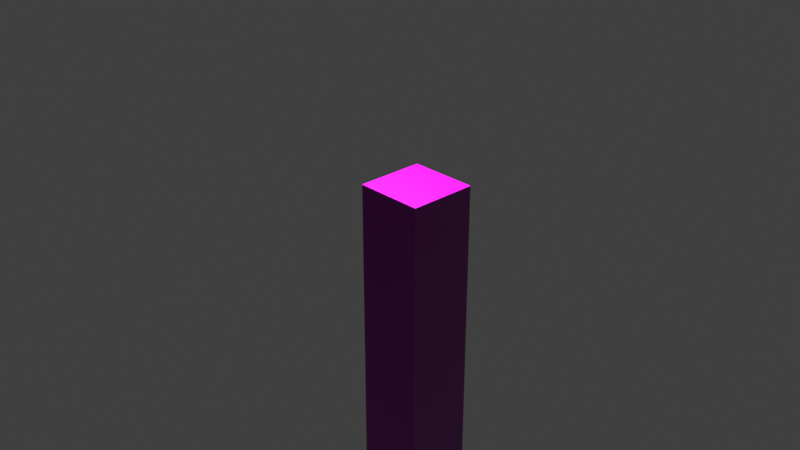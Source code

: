 # Source: everblock_yellow.blend  (saved by Blender 3.0.42; exported with 4.5.12 LTS)
import bpy
from mathutils import Matrix  # noqa: F401  (used for matrix-valued properties, if any)

bpy.ops.wm.read_factory_settings(use_empty=True)
scene = bpy.context.scene
scene.name = 'Scene'

# ---- collections
col_collection = bpy.data.collections.new('Collection'); scene.collection.children.link(col_collection)

# ---- images (referenced by path relative to the original .blend; pixels are not part of the script)
import os
ASSET_DIR = os.environ.get("B2B_ASSET_DIR", "")  # directory of the original .blend (textures are referenced by path, not embedded)
HERE = os.path.dirname(os.path.abspath(__file__))  # packed textures are extracted next to this script under _unpacked/

def load_image(name, relpath, width, height, colorspace="sRGB"):
    """Load a texture the original file referenced (path relative to the .blend, or extracted next to this script)."""
    p = next((c for c in (os.path.join(HERE, relpath), os.path.join(ASSET_DIR, relpath)) if relpath and os.path.exists(c)), "")
    if p:
        img = bpy.data.images.load(p, check_existing=True)
        img.name = name
    else:  # same state as the original file: an image datablock whose file is absent (Cycles renders it pink)
        img = bpy.data.images.new(name, width, height)
        img.source = "FILE"
        img.filepath = "//" + (relpath or name)
    img.colorspace_settings.name = colorspace
    return img
img_albedo_yellow_png = load_image('albedo_yellow.png', 'albedo_yellow.png', 1024, 1024, 'sRGB')
img_normal_png = load_image('normal.png', 'normal.png', 1024, 1024, 'sRGB')
img_roughness_png = load_image('roughness.png', 'roughness.png', 1024, 1024, 'Linear Rec.709')

# ---- materials (node trees are filled in below, after node groups)
mat_material = bpy.data.materials.new('Material')
mat_material.alpha_threshold = 0.0
mat_material.use_transparent_shadow = False
mat_material.line_color = (0.0, 0.0, 0.0, 1.0)

# ---- material node trees
mat_material.use_nodes = True; mat_material.node_tree.nodes.clear()
_N = mat_material.node_tree.nodes; _L = mat_material.node_tree.links
n0 = _N.new('ShaderNodeOutputMaterial'); n0.name = 'Material Output'; n0.location = (300, 300)
n1 = _N.new('ShaderNodeTexImage'); n1.name = 'Image Texture'; n1.location = (-652, 235)
n1.image = img_albedo_yellow_png
n2 = _N.new('ShaderNodeBsdfPrincipled'); n2.name = 'Principled BSDF'; n2.location = (-91, 250)
n2.distribution = 'GGX'
n2.subsurface_method = 'RANDOM_WALK_SKIN'
n2.inputs[3].default_value = 1.45
n2.inputs[27].default_value = (0.0, 0.0, 0.0, 1.0)
n2.inputs[28].default_value = 1.0
n3 = _N.new('ShaderNodeTexImage'); n3.name = 'Image Texture.001'; n3.location = (-961, -24)
n3.image = img_normal_png
n4 = _N.new('ShaderNodeTexImage'); n4.name = 'Image Texture.002'; n4.location = (-508, -65)
n4.image = img_roughness_png
n5 = _N.new('ShaderNodeNormalMap'); n5.name = 'Normal Map'; n5.location = (-484, -374)
n5.inputs[0].default_value = 10.0
_L.new(n2.outputs[0], n0.inputs[0])
_L.new(n1.outputs[0], n2.inputs[0])
_L.new(n3.outputs[0], n5.inputs[1])
_L.new(n5.outputs[0], n2.inputs[5])
_L.new(n4.outputs[0], n2.inputs[2])
n0.is_active_output = True

# ---- world
world_world = bpy.data.worlds.new('World'); scene.world = world_world
world_world.use_nodes = True; world_world.node_tree.nodes.clear()
_N = world_world.node_tree.nodes; _L = world_world.node_tree.links
n0 = _N.new('ShaderNodeOutputWorld'); n0.name = 'World Output'; n0.location = (300, 300)
n1 = _N.new('ShaderNodeBackground'); n1.name = 'Background'; n1.location = (10, 300)
n1.inputs[0].default_value = (0.05088, 0.05088, 0.05088, 1.0)
_L.new(n1.outputs[0], n0.inputs[0])
n0.is_active_output = True
world_world.color = (0.05088, 0.05088, 0.05088)
world_world.use_sun_shadow = False
world_world.sun_shadow_jitter_overblur = 0.0

# ---- cameras
cam_camera = bpy.data.cameras.new('Camera')
cam_camera.clip_end = 100.0
cam_camera.ortho_scale = 7.314

# ---- lights
light_light = bpy.data.lights.new('Light', 'POINT')
light_light.transmission_factor = 0.0
light_light.energy = 1000.0
light_light.shadow_soft_size = 0.1
light_light.shadow_maximum_resolution = 0.006
light_light.use_absolute_resolution = True

# ---- meshes
me_cube = bpy.data.meshes.new('Cube')
me_cube.from_pydata([(0.2286, 0.2286, 1.067), (0.2286, 0.2286, -1.067), (0.2286, -0.2286, 1.067), (0.2286, -0.2286, -1.067), (-0.2286, 0.2286, 1.067), (-0.2286, 0.2286, -1.067), (-0.2286, -0.2286, 1.067), (-0.2286, -0.2286, -1.067)], [], [(0, 4, 6, 2), (3, 2, 6, 7), (7, 6, 4, 5), (5, 1, 3, 7), (1, 0, 2, 3), (5, 4, 0, 1)])
_uv = me_cube.uv_layers.new(name='UVMap')
_uv.uv.foreach_set('vector', [0.9979, 0.0, 1.251, -0.002016, 1.248, 0.2535, 0.9979, 0.2492, 0.2492, 0.0, 0.2492, 0.9178, 0.0, 0.9178, 8.941e-08, 0.0, 0.5009, 0.0, 0.5009, 0.9178, 0.2492, 0.9178, 0.2492, 0.0, 0.9979, 0.2492, 1.248, 0.2535, 1.248, 0.5055, 0.9979, 0.5009, 0.7526, 0.0, 0.7526, 0.9178, 0.5009, 0.9178, 0.5009, 0.0, 0.9979, 0.0, 0.9979, 0.9178, 0.7526, 0.9178, 0.7526, 0.0])
me_cube.materials.append(mat_material)
me_cube.use_remesh_preserve_volume = False
me_cube.use_remesh_preserve_attributes = False
me_cube.use_mirror_vertex_groups = False
me_cube.update()

# ---- objects
ob_cube = bpy.data.objects.new('Cube', me_cube)
ob_light = bpy.data.objects.new('Light', light_light)
ob_camera = bpy.data.objects.new('Camera', cam_camera)

# ---- transforms, parenting, visibility, modifiers, constraints
ob_cube.location = (0.0, 0.0, 0.0)
ob_cube.lock_rotations_4d = False
ob_cube.empty_display_type = 'ARROWS'
ob_cube.lineart.crease_threshold = 0.0
ob_light.location = (-1.063, 0.4366, 2.85)
ob_light.rotation_euler = (0.6503, 0.05522, 1.866)
ob_light.scale = (0.5432, 0.6246, 0.6208)
ob_light.lock_rotations_4d = False
ob_light.empty_display_type = 'ARROWS'
ob_light.color = (0.0, 0.0, 0.0, 0.0)
ob_light.lineart.crease_threshold = 0.0
ob_camera.location = (4.334, -4.219, 3.811)
ob_camera.rotation_euler = (1.109, 0.0, 0.8149)
ob_camera.scale = (0.6246, 0.5845, 0.6451)
ob_camera.lock_rotations_4d = False
ob_camera.empty_display_type = 'ARROWS'
ob_camera.color = (0.0, 0.0, 0.0, 0.0)
ob_camera.display_type = 'WIRE'
ob_camera.lineart.crease_threshold = 0.0

# ---- collection membership
col_collection.objects.link(ob_cube)
col_collection.objects.link(ob_light)
col_collection.objects.link(ob_camera)

# ---- scene / render settings (as saved in the file)
scene.camera = ob_camera
scene.frame_start = 1; scene.frame_end = 250; scene.frame_set(9)
scene.render.engine = 'BLENDER_EEVEE_NEXT'
scene.cycles.sampling_pattern = 'TABULATED_SOBOL'
scene.cycles.use_light_tree = False
scene.view_settings.view_transform = 'Standard'
bpy.context.view_layer.update()
